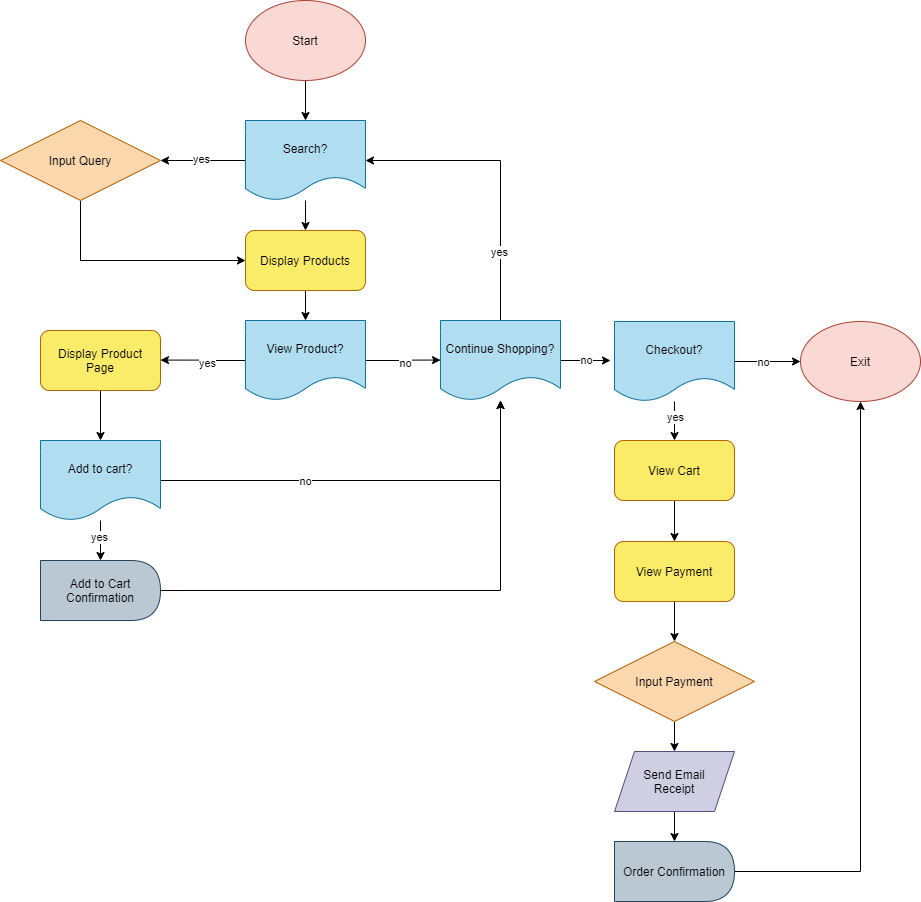

The diagram above was exported from draw.io. Its source (the exported page's mxGraphModel, read from the mxfile embedded in the PNG):
<mxGraphModel dx="1200" dy="1580" grid="1" gridSize="10" guides="1" tooltips="1" connect="1" arrows="1" fold="1" page="1" pageScale="1" pageWidth="850" pageHeight="1100" math="0" shadow="0">
  <root>
    <mxCell id="0" />
    <mxCell id="1" parent="0" />
    <mxCell id="6" style="edgeStyle=orthogonalEdgeStyle;rounded=0;orthogonalLoop=1;jettySize=auto;html=1;exitX=0.5;exitY=1;exitDx=0;exitDy=0;entryX=0.5;entryY=0;entryDx=0;entryDy=0;" edge="1" parent="1" source="2" target="3">
      <mxGeometry relative="1" as="geometry" />
    </mxCell>
    <mxCell id="2" value="&lt;font color=&quot;#000000&quot;&gt;Start&lt;/font&gt;" style="ellipse;whiteSpace=wrap;html=1;fillColor=#fad9d5;strokeColor=#ae4132;" vertex="1" parent="1">
      <mxGeometry x="245" y="39" width="120" height="80" as="geometry" />
    </mxCell>
    <mxCell id="5" style="edgeStyle=orthogonalEdgeStyle;rounded=0;orthogonalLoop=1;jettySize=auto;html=1;exitX=0;exitY=0.5;exitDx=0;exitDy=0;entryX=1;entryY=0.5;entryDx=0;entryDy=0;" edge="1" parent="1" source="3" target="4">
      <mxGeometry relative="1" as="geometry">
        <Array as="points">
          <mxPoint x="210" y="199" />
          <mxPoint x="210" y="199" />
        </Array>
      </mxGeometry>
    </mxCell>
    <mxCell id="12" value="" style="edgeStyle=orthogonalEdgeStyle;rounded=0;orthogonalLoop=1;jettySize=auto;html=1;" edge="1" parent="1" source="3" target="11">
      <mxGeometry relative="1" as="geometry" />
    </mxCell>
    <mxCell id="3" value="&lt;font color=&quot;#000000&quot;&gt;Search?&lt;/font&gt;" style="shape=document;whiteSpace=wrap;html=1;boundedLbl=1;fillColor=#b1ddf0;strokeColor=#10739e;" vertex="1" parent="1">
      <mxGeometry x="245" y="159" width="120" height="80" as="geometry" />
    </mxCell>
    <mxCell id="13" style="edgeStyle=orthogonalEdgeStyle;rounded=0;orthogonalLoop=1;jettySize=auto;html=1;exitX=0.5;exitY=1;exitDx=0;exitDy=0;entryX=0;entryY=0.5;entryDx=0;entryDy=0;" edge="1" parent="1" source="4" target="11">
      <mxGeometry relative="1" as="geometry" />
    </mxCell>
    <mxCell id="4" value="&lt;font color=&quot;#000000&quot;&gt;Input Query&lt;/font&gt;" style="rhombus;whiteSpace=wrap;html=1;fillColor=#fad7ac;strokeColor=#b46504;" vertex="1" parent="1">
      <mxGeometry y="159" width="160" height="80" as="geometry" />
    </mxCell>
    <mxCell id="15" style="edgeStyle=orthogonalEdgeStyle;rounded=0;orthogonalLoop=1;jettySize=auto;html=1;exitX=0.5;exitY=1;exitDx=0;exitDy=0;" edge="1" parent="1" source="11" target="14">
      <mxGeometry relative="1" as="geometry" />
    </mxCell>
    <mxCell id="11" value="&lt;font color=&quot;#000000&quot;&gt;Display Products&lt;/font&gt;" style="rounded=1;whiteSpace=wrap;html=1;strokeColor=#b46504;fillColor=#FAEB69;" vertex="1" parent="1">
      <mxGeometry x="245" y="269" width="120" height="60" as="geometry" />
    </mxCell>
    <mxCell id="16" style="edgeStyle=orthogonalEdgeStyle;rounded=0;orthogonalLoop=1;jettySize=auto;html=1;exitX=0;exitY=0.5;exitDx=0;exitDy=0;" edge="1" parent="1" source="14">
      <mxGeometry relative="1" as="geometry">
        <mxPoint x="160" y="398.57142857142867" as="targetPoint" />
      </mxGeometry>
    </mxCell>
    <mxCell id="17" style="edgeStyle=orthogonalEdgeStyle;rounded=0;orthogonalLoop=1;jettySize=auto;html=1;exitX=1;exitY=0.5;exitDx=0;exitDy=0;" edge="1" parent="1" source="14">
      <mxGeometry relative="1" as="geometry">
        <mxPoint x="440" y="398.57142857142867" as="targetPoint" />
      </mxGeometry>
    </mxCell>
    <mxCell id="14" value="&lt;font color=&quot;#000000&quot;&gt;View Product?&lt;/font&gt;" style="shape=document;whiteSpace=wrap;html=1;boundedLbl=1;fillColor=#b1ddf0;strokeColor=#10739e;" vertex="1" parent="1">
      <mxGeometry x="245" y="359" width="120" height="80" as="geometry" />
    </mxCell>
    <mxCell id="22" style="edgeStyle=orthogonalEdgeStyle;rounded=0;orthogonalLoop=1;jettySize=auto;html=1;exitX=0.5;exitY=1;exitDx=0;exitDy=0;" edge="1" parent="1" source="18" target="21">
      <mxGeometry relative="1" as="geometry" />
    </mxCell>
    <mxCell id="18" value="&lt;font color=&quot;#000000&quot;&gt;Display Product&lt;br&gt;Page&lt;br&gt;&lt;/font&gt;" style="rounded=1;whiteSpace=wrap;html=1;strokeColor=#b46504;fillColor=#FAEB69;" vertex="1" parent="1">
      <mxGeometry x="40" y="369" width="120" height="60" as="geometry" />
    </mxCell>
    <mxCell id="20" style="edgeStyle=orthogonalEdgeStyle;rounded=0;orthogonalLoop=1;jettySize=auto;html=1;exitX=0.5;exitY=0;exitDx=0;exitDy=0;entryX=1;entryY=0.5;entryDx=0;entryDy=0;" edge="1" parent="1" source="19" target="3">
      <mxGeometry relative="1" as="geometry" />
    </mxCell>
    <mxCell id="36" value="no" style="edgeStyle=orthogonalEdgeStyle;rounded=0;orthogonalLoop=1;jettySize=auto;html=1;exitX=1;exitY=0.5;exitDx=0;exitDy=0;entryX=0;entryY=0.5;entryDx=0;entryDy=0;" edge="1" parent="1" source="19">
      <mxGeometry relative="1" as="geometry">
        <mxPoint x="610" y="399" as="targetPoint" />
      </mxGeometry>
    </mxCell>
    <mxCell id="19" value="&lt;font color=&quot;#000000&quot;&gt;Continue Shopping?&lt;/font&gt;" style="shape=document;whiteSpace=wrap;html=1;boundedLbl=1;fillColor=#b1ddf0;strokeColor=#10739e;" vertex="1" parent="1">
      <mxGeometry x="440" y="359" width="120" height="80" as="geometry" />
    </mxCell>
    <mxCell id="23" style="edgeStyle=orthogonalEdgeStyle;rounded=0;orthogonalLoop=1;jettySize=auto;html=1;exitX=1;exitY=0.5;exitDx=0;exitDy=0;" edge="1" parent="1" source="21" target="19">
      <mxGeometry relative="1" as="geometry" />
    </mxCell>
    <mxCell id="28" value="no" style="edgeLabel;html=1;align=center;verticalAlign=middle;resizable=0;points=[];" vertex="1" connectable="0" parent="23">
      <mxGeometry x="-0.285" y="-4" relative="1" as="geometry">
        <mxPoint x="-5.59" y="-3.9699999999999998" as="offset" />
      </mxGeometry>
    </mxCell>
    <mxCell id="26" value="" style="edgeStyle=orthogonalEdgeStyle;rounded=0;orthogonalLoop=1;jettySize=auto;html=1;" edge="1" parent="1" source="21" target="25">
      <mxGeometry relative="1" as="geometry" />
    </mxCell>
    <mxCell id="21" value="&lt;font color=&quot;#000000&quot;&gt;Add to cart?&lt;/font&gt;" style="shape=document;whiteSpace=wrap;html=1;boundedLbl=1;fillColor=#b1ddf0;strokeColor=#10739e;" vertex="1" parent="1">
      <mxGeometry x="40" y="479" width="120" height="80" as="geometry" />
    </mxCell>
    <mxCell id="27" style="edgeStyle=orthogonalEdgeStyle;rounded=0;orthogonalLoop=1;jettySize=auto;html=1;exitX=1;exitY=0.5;exitDx=0;exitDy=0;" edge="1" parent="1" source="25" target="19">
      <mxGeometry relative="1" as="geometry" />
    </mxCell>
    <mxCell id="25" value="&lt;font color=&quot;#000000&quot;&gt;Add to Cart Confirmation&lt;/font&gt;" style="shape=delay;whiteSpace=wrap;html=1;fillColor=#bac8d3;strokeColor=#23445d;" vertex="1" parent="1">
      <mxGeometry x="40" y="599" width="120" height="60" as="geometry" />
    </mxCell>
    <mxCell id="29" value="yes" style="edgeLabel;html=1;align=center;verticalAlign=middle;resizable=0;points=[];" vertex="1" connectable="0" parent="1">
      <mxGeometry x="314.9989250818817" y="496.0039466126193" as="geometry">
        <mxPoint x="-109" y="-95" as="offset" />
      </mxGeometry>
    </mxCell>
    <mxCell id="30" value="no" style="edgeLabel;html=1;align=center;verticalAlign=middle;resizable=0;points=[];" vertex="1" connectable="0" parent="1">
      <mxGeometry x="336.9989250818817" y="543.0039466126193" as="geometry">
        <mxPoint x="67" y="-142" as="offset" />
      </mxGeometry>
    </mxCell>
    <mxCell id="31" value="yes" style="edgeLabel;html=1;align=center;verticalAlign=middle;resizable=0;points=[];" vertex="1" connectable="0" parent="1">
      <mxGeometry x="319.9989250818817" y="529.0039466126193" as="geometry">
        <mxPoint x="-222" y="46" as="offset" />
      </mxGeometry>
    </mxCell>
    <mxCell id="33" value="yes" style="edgeLabel;html=1;align=center;verticalAlign=middle;resizable=0;points=[];" vertex="1" connectable="0" parent="1">
      <mxGeometry x="199.99892508188168" y="203.0039466126193" as="geometry">
        <mxPoint y="-6" as="offset" />
      </mxGeometry>
    </mxCell>
    <mxCell id="34" value="yes" style="edgeLabel;html=1;align=center;verticalAlign=middle;resizable=0;points=[];" vertex="1" connectable="0" parent="1">
      <mxGeometry x="209.99892508188168" y="213.0039466126193" as="geometry">
        <mxPoint x="288" y="77" as="offset" />
      </mxGeometry>
    </mxCell>
    <mxCell id="39" style="edgeStyle=orthogonalEdgeStyle;rounded=0;orthogonalLoop=1;jettySize=auto;html=1;exitX=1;exitY=0.5;exitDx=0;exitDy=0;entryX=0;entryY=0.5;entryDx=0;entryDy=0;" edge="1" parent="1" source="35" target="38">
      <mxGeometry relative="1" as="geometry" />
    </mxCell>
    <mxCell id="43" value="" style="edgeStyle=orthogonalEdgeStyle;rounded=0;orthogonalLoop=1;jettySize=auto;html=1;" edge="1" parent="1" source="35" target="42">
      <mxGeometry relative="1" as="geometry" />
    </mxCell>
    <mxCell id="35" value="&lt;font color=&quot;#000000&quot;&gt;Checkout?&lt;/font&gt;" style="shape=document;whiteSpace=wrap;html=1;boundedLbl=1;fillColor=#b1ddf0;strokeColor=#10739e;" vertex="1" parent="1">
      <mxGeometry x="614" y="360" width="120" height="80" as="geometry" />
    </mxCell>
    <mxCell id="38" value="&lt;font color=&quot;#000000&quot;&gt;Exit&lt;/font&gt;" style="ellipse;whiteSpace=wrap;html=1;fillColor=#fad9d5;strokeColor=#ae4132;" vertex="1" parent="1">
      <mxGeometry x="800" y="360" width="120" height="80" as="geometry" />
    </mxCell>
    <mxCell id="41" value="no" style="edgeLabel;html=1;align=center;verticalAlign=middle;resizable=0;points=[];" vertex="1" connectable="0" parent="1">
      <mxGeometry x="450" y="429" as="geometry">
        <mxPoint x="312" y="-29" as="offset" />
      </mxGeometry>
    </mxCell>
    <mxCell id="45" value="" style="edgeStyle=orthogonalEdgeStyle;rounded=0;orthogonalLoop=1;jettySize=auto;html=1;" edge="1" parent="1" source="42" target="44">
      <mxGeometry relative="1" as="geometry" />
    </mxCell>
    <mxCell id="42" value="&lt;font color=&quot;#000000&quot;&gt;View Cart&lt;/font&gt;" style="rounded=1;whiteSpace=wrap;html=1;strokeColor=#b46504;fillColor=#FAEB69;" vertex="1" parent="1">
      <mxGeometry x="614" y="479" width="120" height="60" as="geometry" />
    </mxCell>
    <mxCell id="47" style="edgeStyle=orthogonalEdgeStyle;rounded=0;orthogonalLoop=1;jettySize=auto;html=1;exitX=0.5;exitY=1;exitDx=0;exitDy=0;entryX=0.5;entryY=0;entryDx=0;entryDy=0;" edge="1" parent="1" source="44" target="46">
      <mxGeometry relative="1" as="geometry" />
    </mxCell>
    <mxCell id="44" value="&lt;font color=&quot;#000000&quot;&gt;View Payment&lt;/font&gt;" style="rounded=1;whiteSpace=wrap;html=1;strokeColor=#b46504;fillColor=#FAEB69;" vertex="1" parent="1">
      <mxGeometry x="614" y="580" width="120" height="60" as="geometry" />
    </mxCell>
    <mxCell id="50" style="edgeStyle=orthogonalEdgeStyle;rounded=0;orthogonalLoop=1;jettySize=auto;html=1;exitX=0.5;exitY=1;exitDx=0;exitDy=0;entryX=0.5;entryY=0;entryDx=0;entryDy=0;" edge="1" parent="1" source="46" target="49">
      <mxGeometry relative="1" as="geometry" />
    </mxCell>
    <mxCell id="46" value="&lt;font color=&quot;#000000&quot;&gt;Input Payment&lt;/font&gt;" style="rhombus;whiteSpace=wrap;html=1;fillColor=#fad7ac;strokeColor=#b46504;" vertex="1" parent="1">
      <mxGeometry x="594" y="680" width="160" height="80" as="geometry" />
    </mxCell>
    <mxCell id="53" style="edgeStyle=orthogonalEdgeStyle;rounded=0;orthogonalLoop=1;jettySize=auto;html=1;exitX=1;exitY=0.5;exitDx=0;exitDy=0;entryX=0.5;entryY=1;entryDx=0;entryDy=0;" edge="1" parent="1" source="48" target="38">
      <mxGeometry relative="1" as="geometry" />
    </mxCell>
    <mxCell id="48" value="&lt;font color=&quot;#000000&quot;&gt;Order Confirmation&lt;/font&gt;" style="shape=delay;whiteSpace=wrap;html=1;fillColor=#bac8d3;strokeColor=#23445d;" vertex="1" parent="1">
      <mxGeometry x="614" y="880" width="120" height="60" as="geometry" />
    </mxCell>
    <mxCell id="51" style="edgeStyle=orthogonalEdgeStyle;rounded=0;orthogonalLoop=1;jettySize=auto;html=1;exitX=0.5;exitY=1;exitDx=0;exitDy=0;entryX=0.5;entryY=0;entryDx=0;entryDy=0;" edge="1" parent="1" source="49" target="48">
      <mxGeometry relative="1" as="geometry" />
    </mxCell>
    <mxCell id="49" value="&lt;font color=&quot;#000000&quot;&gt;Send Email&lt;br&gt;Receipt&lt;/font&gt;" style="shape=parallelogram;perimeter=parallelogramPerimeter;whiteSpace=wrap;html=1;fixedSize=1;fillColor=#d0cee2;strokeColor=#56517e;" vertex="1" parent="1">
      <mxGeometry x="614" y="790" width="120" height="60" as="geometry" />
    </mxCell>
    <mxCell id="54" value="yes" style="edgeLabel;html=1;align=center;verticalAlign=middle;resizable=0;points=[];" vertex="1" connectable="0" parent="1">
      <mxGeometry x="309.40999999999997" y="526.03" as="geometry">
        <mxPoint x="365" y="-71" as="offset" />
      </mxGeometry>
    </mxCell>
  </root>
</mxGraphModel>